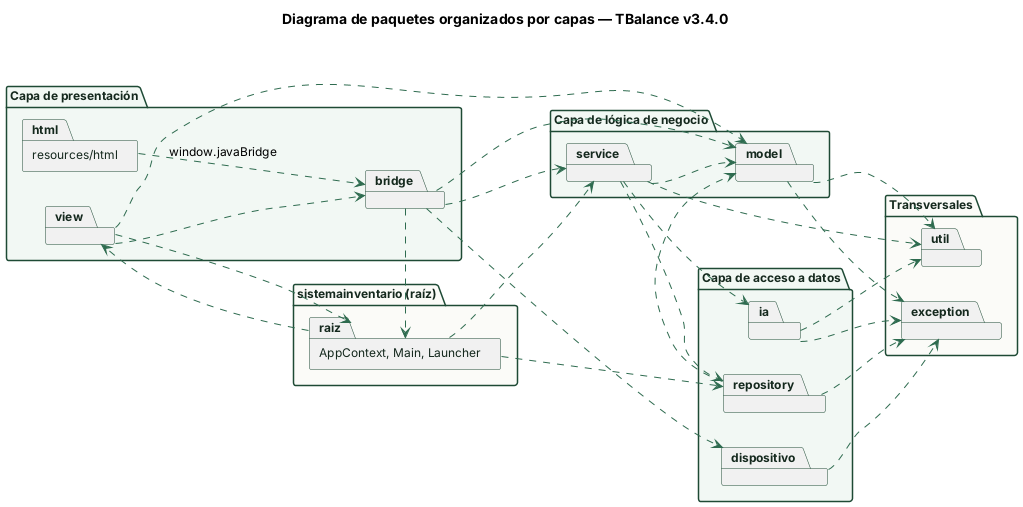

The diagram above was rendered by PlantUML. Its source (embedded in the PNG):
@startuml
skinparam shadowing false
skinparam defaultFontName Helvetica
skinparam defaultFontSize 12
skinparam classAttributeIconSize 0
skinparam packageStyle rectangle
skinparam ArrowColor #2e6b4f
skinparam class {
  BackgroundColor #f5faf6
  BorderColor #1e4a35
  HeaderBackgroundColor #e2efe6
}
skinparam package {
  BorderColor #1e4a35
  FontColor #14281d
}
skinparam note {
  BackgroundColor #fdf8ea
  BorderColor #d4a72c
}
hide empty members

title Diagrama de paquetes organizados por capas — TBalance v3.4.0

left to right direction
skinparam packageStyle folder
package "Capa de presentación" as P #f2f8f4 {
  package "resources/html" as html
  package view
  package bridge
}
package "Capa de lógica de negocio" as N #f2f8f4 {
  package service
  package model
}
package "Capa de acceso a datos" as D #f2f8f4 {
  package repository
  package ia
  package dispositivo
}
package "Transversales" as T #fbfbf8 {
  package util
  package exception
}
package "sistemainventario (raíz)" as R #fbfbf8 {
  package "AppContext, Main, Launcher" as raiz
}
html ..> bridge : window.javaBridge
view ..> bridge
view ..> model
bridge ..> service
bridge ..> model
bridge ..> dispositivo
bridge ..> raiz
service ..> repository
service ..> ia
service ..> model
repository ..> model
raiz ..> service
raiz ..> repository
raiz ..> view
model ..> util
model ..> exception
service ..> util
repository ..> exception
dispositivo ..> exception
ia ..> exception
ia ..> util
view ..> raiz

@enduml